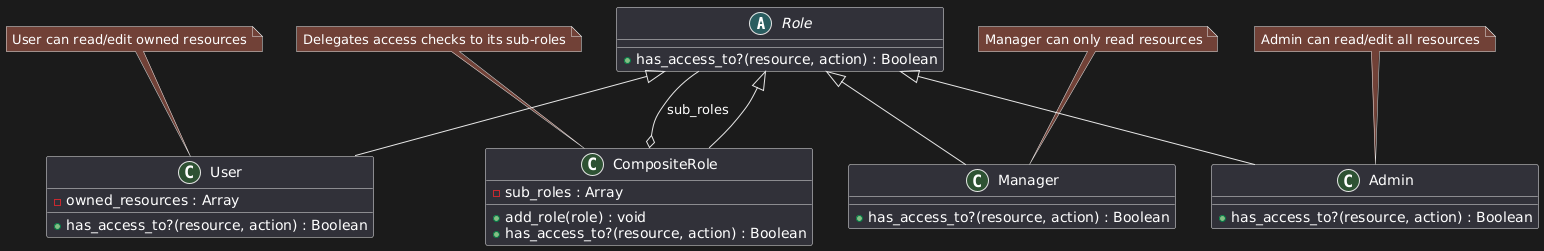

The diagram above was rendered by PlantUML. Its source (embedded in the PNG):
@startuml
abstract class Role {
  + has_access_to?(resource, action) : Boolean
}

class User {
  - owned_resources : Array
  + has_access_to?(resource, action) : Boolean
}

class CompositeRole {
  - sub_roles : Array
  + add_role(role) : void
  + has_access_to?(resource, action) : Boolean
}

class Manager {
  + has_access_to?(resource, action) : Boolean
}

class Admin {
  + has_access_to?(resource, action) : Boolean
}

Role <|-- User
Role <|-- CompositeRole
Role <|-- Manager
Role <|-- Admin

CompositeRole o-- Role : sub_roles

note top of User
  User can read/edit owned resources
end note

note top of Manager
  Manager can only read resources
end note

note top of Admin
  Admin can read/edit all resources
end note

note top of CompositeRole
  Delegates access checks to its sub-roles
end note
@enduml